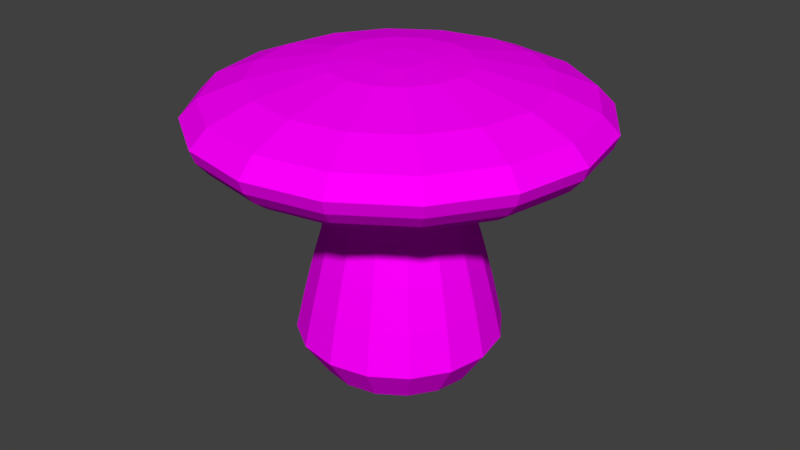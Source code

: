 # Source: Mushroom1.blend  (saved by Blender 2.79.0; exported with 4.5.12 LTS)
import bpy
from mathutils import Matrix  # noqa: F401  (used for matrix-valued properties, if any)

bpy.ops.wm.read_factory_settings(use_empty=True)
scene = bpy.context.scene
scene.name = 'Scene'

# ---- collections
col_collection_1 = bpy.data.collections.new('Collection 1'); scene.collection.children.link(col_collection_1)

# ---- images (referenced by path relative to the original .blend; pixels are not part of the script)
import os
ASSET_DIR = os.environ.get("B2B_ASSET_DIR", "")  # directory of the original .blend (textures are referenced by path, not embedded)
HERE = os.path.dirname(os.path.abspath(__file__))  # packed textures are extracted next to this script under _unpacked/

def load_image(name, relpath, width, height, colorspace="sRGB"):
    """Load a texture the original file referenced (path relative to the .blend, or extracted next to this script)."""
    p = next((c for c in (os.path.join(HERE, relpath), os.path.join(ASSET_DIR, relpath)) if relpath and os.path.exists(c)), "")
    if p:
        img = bpy.data.images.load(p, check_existing=True)
        img.name = name
    else:  # same state as the original file: an image datablock whose file is absent (Cycles renders it pink)
        img = bpy.data.images.new(name, width, height)
        img.source = "FILE"
        img.filepath = "//" + (relpath or name)
    img.colorspace_settings.name = colorspace
    return img
img_mushroomtexture2 = load_image('MushroomTexture2', '', 512, 512, 'sRGB')

# ---- materials (node trees are filled in below, after node groups)
mat_mushroommat = bpy.data.materials.new('MushroomMat')
mat_mushroommat.alpha_threshold = 0.0
mat_mushroommat.roughness = 0.5

# ---- material node trees
mat_mushroommat.use_nodes = True; mat_mushroommat.node_tree.nodes.clear()
_N = mat_mushroommat.node_tree.nodes; _L = mat_mushroommat.node_tree.links
n0 = _N.new('ShaderNodeOutputMaterial'); n0.name = 'Material Output'; n0.location = (300, 300)
n1 = _N.new('ShaderNodeBsdfDiffuse'); n1.name = 'Diffuse BSDF'; n1.location = (10, 300)
n2 = _N.new('ShaderNodeTexImage'); n2.name = 'Image Texture'; n2.location = (-192, 279)
n2.width = 140
n2.image = img_mushroomtexture2
_L.new(n1.outputs[0], n0.inputs[0])
_L.new(n2.outputs[0], n1.inputs[0])
n0.is_active_output = True

# ---- world
world_world = bpy.data.worlds.new('World'); scene.world = world_world
world_world.color = (0.05088, 0.05088, 0.05088)
world_world.use_sun_shadow = False
world_world.sun_shadow_jitter_overblur = 0.0
world_world.cycles.sampling_method = 'MANUAL'

# ---- meshes
me_sphere = bpy.data.meshes.new('Sphere')
me_sphere.from_pydata([(3.954e-09, 0.8367, -4.371e-08), (0.0, 0.9239, -0.3827), (0.0, 0.7071, -0.7059), (0.0, 0.3827, -0.8811), (0.0, 1.51e-07, -0.921), (0.3202, 0.773, -4.371e-08), (0.3536, 0.8536, -0.3827), (0.2706, 0.6533, -0.7059), (0.1464, 0.3536, -0.8811), (0.5916, 0.5916, -4.371e-08), (0.6533, 0.6533, -0.3827), (0.5, 0.5, -0.7059), (0.2706, 0.2706, -0.8811), (0.773, 0.3202, -4.371e-08), (0.8536, 0.3536, -0.3827), (0.6533, 0.2706, -0.7059), (0.3536, 0.1464, -0.8811), (0.8367, 5.28e-08, -4.371e-08), (0.9239, 1.149e-08, -0.3827), (0.7071, 7.11e-08, -0.7059), (0.3827, 5.62e-08, -0.8811), (0.773, -0.3202, -4.371e-08), (0.8536, -0.3536, -0.3827), (0.6533, -0.2706, -0.7059), (0.3536, -0.1464, -0.8811), (0.5916, -0.5916, -4.371e-08), (0.6533, -0.6533, -0.3827), (0.5, -0.5, -0.7059), (0.2706, -0.2706, -0.8811), (0.3202, -0.773, -4.371e-08), (0.3536, -0.8536, -0.3827), (0.2706, -0.6533, -0.7059), (0.1464, -0.3536, -0.8811), (-2.688e-07, -0.8367, -4.371e-08), (-2.962e-07, -0.9239, -0.3827), (-2.664e-07, -0.7071, -0.7059), (-1.621e-07, -0.3827, -0.8811), (-0.3202, -0.773, -4.371e-08), (-0.3536, -0.8536, -0.3827), (-0.2706, -0.6533, -0.7059), (-0.1464, -0.3536, -0.8811), (-0.5916, -0.5916, -4.371e-08), (-0.6533, -0.6533, -0.3827), (-0.5, -0.5, -0.7059), (-0.2706, -0.2706, -0.8811), (-0.773, -0.3202, -4.371e-08), (-0.8536, -0.3536, -0.3827), (-0.6533, -0.2706, -0.7059), (-0.3536, -0.1464, -0.8811), (-0.8367, 5.515e-07, -4.371e-08), (-0.9239, 5.181e-07, -0.3827), (-0.7071, 4.883e-07, -0.7059), (-0.3827, 3.393e-07, -0.8811), (-0.773, 0.3202, -4.371e-08), (-0.8536, 0.3536, -0.3827), (-0.6533, 0.2706, -0.7059), (-0.3536, 0.1464, -0.8811), (-0.5916, 0.5916, -4.371e-08), (-0.6533, 0.6533, -0.3827), (-0.5, 0.5, -0.7059), (-0.2706, 0.2706, -0.8811), (-0.3202, 0.773, -4.371e-08), (-0.3536, 0.8536, -0.3827), (-0.2706, 0.6533, -0.7059), (-0.1464, 0.3536, -0.8811), (5.338e-09, 0.7463, 0.3519), (0.2856, 0.6895, 0.3519), (0.5277, 0.5277, 0.3519), (0.6895, 0.2856, 0.3519), (0.7463, 7.648e-08, 0.3519), (0.6895, -0.2856, 0.3519), (0.5277, -0.5277, 0.3519), (0.2856, -0.6895, 0.3519), (-2.38e-07, -0.7463, 0.3519), (-0.2856, -0.6895, 0.3519), (-0.5277, -0.5277, 0.3519), (-0.6895, -0.2856, 0.3519), (-0.7463, 5.213e-07, 0.3519), (-0.6895, 0.2856, 0.3519), (-0.5277, 0.5277, 0.3519), (-0.2856, 0.6895, 0.3519), (1.005e-08, 0.6741, 0.6002), (0.2579, 0.6227, 0.6002), (0.4766, 0.4766, 0.6002), (0.6227, 0.2579, 0.6002), (0.6741, 9.469e-08, 0.6002), (0.6227, -0.2579, 0.6002), (0.4766, -0.4766, 0.6002), (0.2579, -0.6227, 0.6002), (-2.097e-07, -0.6741, 0.6002), (-0.2579, -0.6227, 0.6002), (-0.4766, -0.4766, 0.6002), (-0.6227, -0.2579, 0.6002), (-0.6741, 4.965e-07, 0.6002), (-0.6227, 0.2579, 0.6002), (-0.4766, 0.4766, 0.6002), (-0.2579, 0.6227, 0.6002), (1.016e-08, 0.6493, 0.7695), (0.2485, 0.5999, 0.7695), (0.4591, 0.4591, 0.7695), (0.5999, 0.2485, 0.7695), (0.6493, 1.004e-07, 0.7695), (0.5999, -0.2485, 0.7695), (0.4591, -0.4591, 0.7695), (0.2485, -0.5999, 0.7695), (-2.015e-07, -0.6493, 0.7695), (-0.2485, -0.5999, 0.7695), (-0.4591, -0.4591, 0.7695), (-0.5999, -0.2485, 0.7695), (-0.6493, 4.874e-07, 0.7695), (-0.5999, 0.2485, 0.7695), (-0.4591, 0.4591, 0.7695), (-0.2485, 0.5999, 0.7695), (1.016e-08, 0.6493, 0.8224), (0.2485, 0.5999, 0.8224), (0.4591, 0.4591, 0.8224), (0.5999, 0.2485, 0.8224), (0.6493, 1.004e-07, 0.8224), (0.5999, -0.2485, 0.8224), (0.4591, -0.4591, 0.8224), (0.2485, -0.5999, 0.8224), (-2.015e-07, -0.6493, 0.8224), (-0.2485, -0.5999, 0.8224), (-0.4591, -0.4591, 0.8224), (-0.5999, -0.2485, 0.8224), (-0.6493, 4.874e-07, 0.8224), (-0.5999, 0.2485, 0.8224), (-0.4591, 0.4591, 0.8224), (-0.2485, 0.5999, 0.8224), (9.695e-09, 0.6663, 0.8991), (0.255, 0.6156, 0.8991), (0.4712, 0.4712, 0.8991), (0.6156, 0.255, 0.8991), (0.6663, 9.607e-08, 0.8991), (0.6156, -0.255, 0.8991), (0.4712, -0.4712, 0.8991), (0.255, -0.6156, 0.8991), (-2.075e-07, -0.6663, 0.8991), (-0.255, -0.6156, 0.8991), (-0.4712, -0.4712, 0.8991), (-0.6156, -0.255, 0.8991), (-0.6663, 4.932e-07, 0.8991), (-0.6156, 0.255, 0.8991), (-0.4712, 0.4712, 0.8991), (-0.255, 0.6156, 0.8991), (8.736e-09, 0.688, 1.03), (0.2633, 0.6357, 1.03), (0.4865, 0.4865, 1.03), (0.6357, 0.2633, 1.03), (0.688, 9.083e-08, 1.03), (0.6357, -0.2633, 1.03), (0.4865, -0.4865, 1.03), (0.2633, -0.6357, 1.03), (-2.156e-07, -0.688, 1.03), (-0.2633, -0.6357, 1.03), (-0.4865, -0.4865, 1.03), (-0.6357, -0.2633, 1.03), (-0.688, 5.009e-07, 1.03), (-0.6357, 0.2633, 1.03), (-0.4865, 0.4865, 1.03), (-0.2633, 0.6357, 1.03), (4.456e-09, 0.7794, 1.231), (0.2982, 0.72, 1.231), (0.5511, 0.5511, 1.231), (0.72, 0.2982, 1.231), (0.7794, 6.679e-08, 1.231), (0.72, -0.2982, 1.231), (0.5511, -0.5511, 1.231), (0.2982, -0.72, 1.231), (-2.496e-07, -0.7794, 1.231), (-0.2982, -0.72, 1.231), (-0.5511, -0.5511, 1.231), (-0.72, -0.2982, 1.231), (-0.7794, 5.313e-07, 1.231), (-0.72, 0.2982, 1.231), (-0.5511, 0.5511, 1.231), (-0.2982, 0.72, 1.231), (-1.893e-10, 0.9335, 1.407), (0.3572, 0.8625, 1.407), (0.6601, 0.6601, 1.407), (0.8625, 0.3572, 1.407), (0.9335, 2.547e-08, 1.407), (0.8625, -0.3572, 1.407), (0.6601, -0.6601, 1.407), (0.3572, -0.8625, 1.407), (-3.045e-07, -0.9335, 1.407), (-0.3572, -0.8625, 1.407), (-0.6601, -0.6601, 1.407), (-0.8625, -0.3572, 1.407), (-0.9335, 5.819e-07, 1.407), (-0.8625, 0.3572, 1.407), (-0.6601, 0.6601, 1.407), (-0.3572, 0.8625, 1.407), (-1.08e-08, 1.174, 1.493), (0.4493, 1.085, 1.493), (0.8303, 0.8303, 1.493), (1.085, 0.4493, 1.493), (1.174, -3.999e-08, 1.493), (1.085, -0.4493, 1.493), (0.8302, -0.8302, 1.493), (0.4493, -1.085, 1.493), (-3.936e-07, -1.174, 1.493), (-0.4493, -1.085, 1.493), (-0.8303, -0.8302, 1.493), (-1.085, -0.4493, 1.493), (-1.174, 6.599e-07, 1.493), (-1.085, 0.4493, 1.493), (-0.8302, 0.8303, 1.493), (-0.4493, 1.085, 1.493), (-1.111e-08, 1.245, 1.394), (0.4763, 1.15, 1.394), (0.8801, 0.8801, 1.394), (1.15, 0.4763, 1.394), (1.245, -5.716e-08, 1.394), (1.15, -0.4763, 1.394), (0.8801, -0.8801, 1.394), (0.4763, -1.15, 1.394), (-4.169e-07, -1.245, 1.394), (-0.4763, -1.15, 1.394), (-0.8801, -0.8801, 1.394), (-1.15, -0.4763, 1.394), (-1.245, 6.847e-07, 1.394), (-1.15, 0.4763, 1.394), (-0.8801, 0.8801, 1.394), (-0.4763, 1.15, 1.394), (-1.669e-08, 1.361, 1.314), (0.5209, 1.258, 1.314), (0.9625, 0.9625, 1.314), (1.258, 0.5209, 1.314), (1.361, -8.762e-08, 1.314), (1.258, -0.5209, 1.314), (0.9625, -0.9625, 1.314), (0.5209, -1.258, 1.314), (-4.604e-07, -1.361, 1.314), (-0.5209, -1.258, 1.314), (-0.9625, -0.9625, 1.314), (-1.258, -0.5209, 1.314), (-1.361, 7.237e-07, 1.314), (-1.258, 0.5209, 1.314), (-0.9625, 0.9625, 1.314), (-0.5209, 1.258, 1.314), (-2.057e-08, 1.528, 1.311), (0.5849, 1.412, 1.311), (1.081, 1.081, 1.311), (1.412, 0.5849, 1.311), (1.528, -1.322e-07, 1.311), (1.412, -0.5849, 1.311), (1.081, -1.081, 1.311), (0.5849, -1.412, 1.311), (-5.188e-07, -1.528, 1.311), (-0.5849, -1.412, 1.311), (-1.081, -1.081, 1.311), (-1.412, -0.5849, 1.311), (-1.528, 7.787e-07, 1.311), (-1.412, 0.5849, 1.311), (-1.081, 1.081, 1.311), (-0.5849, 1.412, 1.311), (-2.279e-08, 1.649, 1.401), (0.6312, 1.524, 1.401), (1.166, 1.166, 1.401), (1.524, 0.6312, 1.401), (1.649, -1.622e-07, 1.401), (1.524, -0.6312, 1.401), (1.166, -1.166, 1.401), (0.6312, -1.524, 1.401), (-5.605e-07, -1.649, 1.401), (-0.6312, -1.524, 1.401), (-1.166, -1.166, 1.401), (-1.524, -0.6312, 1.401), (-1.649, 8.21e-07, 1.401), (-1.524, 0.6312, 1.401), (-1.166, 1.166, 1.401), (-0.6312, 1.524, 1.401), (-2.326e-08, 1.749, 1.516), (0.6694, 1.616, 1.516), (1.237, 1.237, 1.516), (1.616, 0.6694, 1.516), (1.749, -1.883e-07, 1.516), (1.616, -0.6694, 1.516), (1.237, -1.237, 1.516), (0.6694, -1.616, 1.516), (-5.936e-07, -1.749, 1.516), (-0.6694, -1.616, 1.516), (-1.237, -1.237, 1.516), (-1.616, -0.6694, 1.516), (-1.749, 8.544e-07, 1.516), (-1.616, 0.6694, 1.516), (-1.237, 1.237, 1.516), (-0.6694, 1.616, 1.516), (-2.555e-08, 1.792, 1.63), (0.6857, 1.655, 1.63), (1.267, 1.267, 1.63), (1.655, 0.6857, 1.63), (1.792, -1.994e-07, 1.63), (1.655, -0.6857, 1.63), (1.267, -1.267, 1.63), (0.6857, -1.655, 1.63), (-6.097e-07, -1.792, 1.63), (-0.6857, -1.655, 1.63), (-1.267, -1.267, 1.63), (-1.655, -0.6857, 1.63), (-1.792, 8.687e-07, 1.63), (-1.655, 0.6857, 1.63), (-1.267, 1.267, 1.63), (-0.6857, 1.655, 1.63), (-2.401e-08, 1.639, 1.787), (0.6273, 1.514, 1.787), (1.159, 1.159, 1.787), (1.514, 0.6273, 1.787), (1.639, -1.563e-07, 1.787), (1.514, -0.6273, 1.787), (1.159, -1.159, 1.787), (0.6273, -1.514, 1.787), (-5.584e-07, -1.639, 1.787), (-0.6273, -1.514, 1.787), (-1.159, -1.159, 1.787), (-1.514, -0.6273, 1.787), (-1.639, 8.207e-07, 1.787), (-1.514, 0.6273, 1.787), (-1.159, 1.159, 1.787), (-0.6273, 1.514, 1.787), (-2.619e-08, 1.263, 1.935), (0.4833, 1.167, 1.935), (0.893, 0.893, 1.935), (1.167, 0.4833, 1.935), (1.263, -5.376e-08, 1.935), (1.167, -0.4833, 1.935), (0.893, -0.893, 1.935), (0.4833, -1.167, 1.935), (-4.379e-07, -1.263, 1.935), (-0.4833, -1.167, 1.935), (-0.893, -0.893, 1.935), (-1.167, -0.4833, 1.935), (-1.263, 6.99e-07, 1.935), (-1.167, 0.4833, 1.935), (-0.893, 0.893, 1.935), (-0.4833, 1.167, 1.935), (-4.506e-09, 0.6253, 2.057), (0.2393, 0.5777, 2.057), (0.4422, 0.4422, 2.057), (0.5777, 0.2393, 2.057), (0.6253, 1.276e-07, 2.057), (0.5777, -0.2393, 2.057), (0.4422, -0.4422, 2.057), (0.2393, -0.5777, 2.057), (-2.084e-07, -0.6253, 2.057), (-0.2393, -0.5777, 2.057), (-0.4422, -0.4422, 2.057), (-0.5777, -0.2393, 2.057), (-0.6253, 5.003e-07, 2.057), (-0.5777, 0.2393, 2.057), (-0.4422, 0.4422, 2.057), (-0.2393, 0.5777, 2.057), (1.254e-09, 0.2322, 2.077), (0.08888, 0.2146, 2.077), (0.1642, 0.1642, 2.077), (0.2146, 0.08888, 2.077), (0.2322, 2.254e-07, 2.077), (0.2146, -0.08888, 2.077), (0.1642, -0.1642, 2.077), (0.08888, -0.2146, 2.077), (-7.446e-08, -0.2322, 2.077), (-0.08888, -0.2146, 2.077), (-0.1642, -0.1642, 2.077), (-0.2146, -0.08888, 2.077), (-0.2322, 3.638e-07, 2.077), (-0.2146, 0.08888, 2.077), (-0.1642, 0.1642, 2.077), (-0.08888, 0.2146, 2.077), (0.0, 2.831e-07, 2.077)], [], [(2, 1, 6, 7), (3, 2, 7, 8), (1, 0, 5, 6), (4, 3, 8), (8, 7, 11, 12), (6, 5, 9, 10), (4, 8, 12), (7, 6, 10, 11), (4, 12, 16), (11, 10, 14, 15), (12, 11, 15, 16), (10, 9, 13, 14), (4, 16, 20), (15, 14, 18, 19), (16, 15, 19, 20), (14, 13, 17, 18), (20, 19, 23, 24), (18, 17, 21, 22), (4, 20, 24), (19, 18, 22, 23), (24, 23, 27, 28), (22, 21, 25, 26), (4, 24, 28), (23, 22, 26, 27), (4, 28, 32), (27, 26, 30, 31), (28, 27, 31, 32), (26, 25, 29, 30), (31, 30, 34, 35), (32, 31, 35, 36), (30, 29, 33, 34), (4, 32, 36), (36, 35, 39, 40), (34, 33, 37, 38), (4, 36, 40), (35, 34, 38, 39), (38, 37, 41, 42), (4, 40, 44), (39, 38, 42, 43), (40, 39, 43, 44), (4, 44, 48), (43, 42, 46, 47), (44, 43, 47, 48), (42, 41, 45, 46), (48, 47, 51, 52), (46, 45, 49, 50), (4, 48, 52), (47, 46, 50, 51), (52, 51, 55, 56), (50, 49, 53, 54), (4, 52, 56), (51, 50, 54, 55), (4, 56, 60), (55, 54, 58, 59), (56, 55, 59, 60), (54, 53, 57, 58), (4, 60, 64), (59, 58, 62, 63), (60, 59, 63, 64), (58, 57, 61, 62), (64, 63, 2, 3), (62, 61, 0, 1), (4, 64, 3), (63, 62, 1, 2), (9, 5, 66, 67), (49, 45, 76, 77), (61, 57, 79, 80), (41, 37, 74, 75), (57, 53, 78, 79), (53, 49, 77, 78), (45, 41, 75, 76), (33, 29, 72, 73), (37, 33, 73, 74), (29, 25, 71, 72), (25, 21, 70, 71), (21, 17, 69, 70), (0, 61, 80, 65), (17, 13, 68, 69), (5, 0, 65, 66), (13, 9, 67, 68), (66, 65, 81, 82), (65, 80, 96, 81), (74, 73, 89, 90), (67, 66, 82, 83), (75, 74, 90, 91), (68, 67, 83, 84), (76, 75, 91, 92), (69, 68, 84, 85), (77, 76, 92, 93), (70, 69, 85, 86), (78, 77, 93, 94), (71, 70, 86, 87), (79, 78, 94, 95), (72, 71, 87, 88), (80, 79, 95, 96), (73, 72, 88, 89), (87, 86, 102, 103), (95, 94, 110, 111), (88, 87, 103, 104), (96, 95, 111, 112), (89, 88, 104, 105), (82, 81, 97, 98), (81, 96, 112, 97), (90, 89, 105, 106), (83, 82, 98, 99), (91, 90, 106, 107), (84, 83, 99, 100), (92, 91, 107, 108), (85, 84, 100, 101), (93, 92, 108, 109), (86, 85, 101, 102), (94, 93, 109, 110), (108, 107, 123, 124), (101, 100, 116, 117), (109, 108, 124, 125), (102, 101, 117, 118), (110, 109, 125, 126), (103, 102, 118, 119), (111, 110, 126, 127), (104, 103, 119, 120), (112, 111, 127, 128), (105, 104, 120, 121), (98, 97, 113, 114), (97, 112, 128, 113), (106, 105, 121, 122), (99, 98, 114, 115), (107, 106, 122, 123), (100, 99, 115, 116), (114, 113, 129, 130), (113, 128, 144, 129), (122, 121, 137, 138), (115, 114, 130, 131), (123, 122, 138, 139), (116, 115, 131, 132), (124, 123, 139, 140), (117, 116, 132, 133), (125, 124, 140, 141), (118, 117, 133, 134), (126, 125, 141, 142), (119, 118, 134, 135), (127, 126, 142, 143), (120, 119, 135, 136), (128, 127, 143, 144), (121, 120, 136, 137), (135, 134, 150, 151), (143, 142, 158, 159), (136, 135, 151, 152), (144, 143, 159, 160), (137, 136, 152, 153), (130, 129, 145, 146), (129, 144, 160, 145), (138, 137, 153, 154), (131, 130, 146, 147), (139, 138, 154, 155), (132, 131, 147, 148), (140, 139, 155, 156), (133, 132, 148, 149), (141, 140, 156, 157), (134, 133, 149, 150), (142, 141, 157, 158), (156, 155, 171, 172), (149, 148, 164, 165), (157, 156, 172, 173), (150, 149, 165, 166), (158, 157, 173, 174), (151, 150, 166, 167), (159, 158, 174, 175), (152, 151, 167, 168), (160, 159, 175, 176), (153, 152, 168, 169), (146, 145, 161, 162), (145, 160, 176, 161), (154, 153, 169, 170), (147, 146, 162, 163), (155, 154, 170, 171), (148, 147, 163, 164), (161, 176, 192, 177), (170, 169, 185, 186), (163, 162, 178, 179), (171, 170, 186, 187), (164, 163, 179, 180), (172, 171, 187, 188), (165, 164, 180, 181), (173, 172, 188, 189), (166, 165, 181, 182), (174, 173, 189, 190), (167, 166, 182, 183), (175, 174, 190, 191), (168, 167, 183, 184), (176, 175, 191, 192), (169, 168, 184, 185), (162, 161, 177, 178), (191, 190, 206, 207), (184, 183, 199, 200), (192, 191, 207, 208), (185, 184, 200, 201), (178, 177, 193, 194), (177, 192, 208, 193), (186, 185, 201, 202), (179, 178, 194, 195), (187, 186, 202, 203), (180, 179, 195, 196), (188, 187, 203, 204), (181, 180, 196, 197), (189, 188, 204, 205), (182, 181, 197, 198), (190, 189, 205, 206), (183, 182, 198, 199), (197, 196, 212, 213), (205, 204, 220, 221), (198, 197, 213, 214), (206, 205, 221, 222), (199, 198, 214, 215), (207, 206, 222, 223), (200, 199, 215, 216), (208, 207, 223, 224), (201, 200, 216, 217), (194, 193, 209, 210), (193, 208, 224, 209), (202, 201, 217, 218), (195, 194, 210, 211), (203, 202, 218, 219), (196, 195, 211, 212), (204, 203, 219, 220), (218, 217, 233, 234), (211, 210, 226, 227), (219, 218, 234, 235), (212, 211, 227, 228), (220, 219, 235, 236), (213, 212, 228, 229), (221, 220, 236, 237), (214, 213, 229, 230), (222, 221, 237, 238), (215, 214, 230, 231), (223, 222, 238, 239), (216, 215, 231, 232), (224, 223, 239, 240), (217, 216, 232, 233), (210, 209, 225, 226), (209, 224, 240, 225), (239, 238, 254, 255), (232, 231, 247, 248), (240, 239, 255, 256), (233, 232, 248, 249), (226, 225, 241, 242), (225, 240, 256, 241), (234, 233, 249, 250), (227, 226, 242, 243), (235, 234, 250, 251), (228, 227, 243, 244), (236, 235, 251, 252), (229, 228, 244, 245), (237, 236, 252, 253), (230, 229, 245, 246), (238, 237, 253, 254), (231, 230, 246, 247), (245, 244, 260, 261), (253, 252, 268, 269), (246, 245, 261, 262), (254, 253, 269, 270), (247, 246, 262, 263), (255, 254, 270, 271), (248, 247, 263, 264), (256, 255, 271, 272), (249, 248, 264, 265), (242, 241, 257, 258), (241, 256, 272, 257), (250, 249, 265, 266), (243, 242, 258, 259), (251, 250, 266, 267), (244, 243, 259, 260), (252, 251, 267, 268), (266, 265, 281, 282), (259, 258, 274, 275), (267, 266, 282, 283), (260, 259, 275, 276), (268, 267, 283, 284), (261, 260, 276, 277), (269, 268, 284, 285), (262, 261, 277, 278), (270, 269, 285, 286), (263, 262, 278, 279), (271, 270, 286, 287), (264, 263, 279, 280), (272, 271, 287, 288), (265, 264, 280, 281), (258, 257, 273, 274), (257, 272, 288, 273), (287, 286, 302, 303), (280, 279, 295, 296), (288, 287, 303, 304), (281, 280, 296, 297), (274, 273, 289, 290), (273, 288, 304, 289), (282, 281, 297, 298), (275, 274, 290, 291), (283, 282, 298, 299), (276, 275, 291, 292), (284, 283, 299, 300), (277, 276, 292, 293), (285, 284, 300, 301), (278, 277, 293, 294), (286, 285, 301, 302), (279, 278, 294, 295), (301, 300, 316, 317), (294, 293, 309, 310), (302, 301, 317, 318), (295, 294, 310, 311), (303, 302, 318, 319), (296, 295, 311, 312), (304, 303, 319, 320), (297, 296, 312, 313), (290, 289, 305, 306), (289, 304, 320, 305), (298, 297, 313, 314), (291, 290, 306, 307), (299, 298, 314, 315), (292, 291, 307, 308), (300, 299, 315, 316), (293, 292, 308, 309), (307, 306, 322, 323), (315, 314, 330, 331), (308, 307, 323, 324), (316, 315, 331, 332), (309, 308, 324, 325), (317, 316, 332, 333), (310, 309, 325, 326), (318, 317, 333, 334), (311, 310, 326, 327), (319, 318, 334, 335), (312, 311, 327, 328), (320, 319, 335, 336), (313, 312, 328, 329), (306, 305, 321, 322), (305, 320, 336, 321), (314, 313, 329, 330), (328, 327, 343, 344), (336, 335, 351, 352), (329, 328, 344, 345), (322, 321, 337, 338), (321, 336, 352, 337), (330, 329, 345, 346), (323, 322, 338, 339), (331, 330, 346, 347), (324, 323, 339, 340), (332, 331, 347, 348), (325, 324, 340, 341), (333, 332, 348, 349), (326, 325, 341, 342), (334, 333, 349, 350), (327, 326, 342, 343), (335, 334, 350, 351), (349, 348, 364, 365), (342, 341, 357, 358), (350, 349, 365, 366), (343, 342, 358, 359), (351, 350, 366, 367), (344, 343, 359, 360), (352, 351, 367, 368), (345, 344, 360, 361), (338, 337, 353, 354), (337, 352, 368, 353), (346, 345, 361, 362), (339, 338, 354, 355), (347, 346, 362, 363), (340, 339, 355, 356), (348, 347, 363, 364), (341, 340, 356, 357), (355, 354, 369), (363, 362, 369), (356, 355, 369), (364, 363, 369), (357, 356, 369), (365, 364, 369), (358, 357, 369), (366, 365, 369), (359, 358, 369), (367, 366, 369), (360, 359, 369), (368, 367, 369), (361, 360, 369), (354, 353, 369), (353, 368, 369), (362, 361, 369)])
_uv = me_sphere.uv_layers.new(name='UVMap')
_uv.uv.foreach_set('vector', [0.8631, 0.9826, 0.8684, 0.9466, 0.9102, 0.9435, 0.8951, 0.9802, 0.5589, 0.8078, 0.5815, 0.7733, 0.606, 0.7982, 0.5721, 0.8213, 0.8684, 0.9466, 0.8663, 0.8965, 0.9041, 0.8937, 0.9102, 0.9435, 0.5322, 0.8485, 0.5589, 0.8078, 0.5721, 0.8213, 0.5721, 0.8213, 0.606, 0.7982, 0.6192, 0.8309, 0.5793, 0.839, 0.3764, 0.5161, 0.3701, 0.5647, 0.3323, 0.5651, 0.3346, 0.5164, 0.5322, 0.8485, 0.5721, 0.8213, 0.5793, 0.839, 0.3614, 0.474, 0.3764, 0.5161, 0.3346, 0.5164, 0.3294, 0.4743, 0.5322, 0.8485, 0.5793, 0.839, 0.5793, 0.8581, 0.3294, 0.4743, 0.3346, 0.5164, 0.2893, 0.5163, 0.2947, 0.4742, 0.5793, 0.839, 0.6192, 0.8309, 0.6192, 0.8662, 0.5793, 0.8581, 0.3346, 0.5164, 0.3323, 0.5651, 0.2913, 0.5649, 0.2893, 0.5163, 0.5322, 0.8485, 0.5793, 0.8581, 0.5721, 0.8757, 0.2947, 0.4742, 0.2893, 0.5163, 0.2475, 0.5157, 0.2627, 0.4737, 0.5793, 0.8581, 0.6192, 0.8662, 0.606, 0.8988, 0.5721, 0.8757, 0.2893, 0.5163, 0.2913, 0.5649, 0.2534, 0.5644, 0.2475, 0.5157, 0.5721, 0.8757, 0.606, 0.8988, 0.5815, 0.9238, 0.5589, 0.8892, 0.2475, 0.5157, 0.2534, 0.5644, 0.2244, 0.5634, 0.2155, 0.5146, 0.5322, 0.8485, 0.5721, 0.8757, 0.5589, 0.8892, 0.2627, 0.4737, 0.2475, 0.5157, 0.2155, 0.5146, 0.2382, 0.4729, 0.5589, 0.8892, 0.5815, 0.9238, 0.5495, 0.9373, 0.5415, 0.8965, 0.9102, 0.4928, 0.904, 0.5415, 0.8661, 0.5418, 0.8684, 0.4932, 0.5322, 0.8485, 0.5589, 0.8892, 0.5415, 0.8965, 0.8952, 0.4508, 0.9102, 0.4928, 0.8684, 0.4932, 0.8632, 0.4511, 0.5322, 0.8485, 0.5415, 0.8965, 0.5228, 0.8965, 0.8632, 0.4511, 0.8684, 0.4932, 0.8231, 0.4931, 0.8286, 0.451, 0.5415, 0.8965, 0.5495, 0.9373, 0.5148, 0.9373, 0.5228, 0.8965, 0.8684, 0.4932, 0.8661, 0.5418, 0.8251, 0.5417, 0.8231, 0.4931, 0.8286, 0.451, 0.8231, 0.4931, 0.7813, 0.4924, 0.7966, 0.4505, 0.5228, 0.8965, 0.5148, 0.9373, 0.4828, 0.9238, 0.5055, 0.8892, 0.8231, 0.4931, 0.8251, 0.5417, 0.7873, 0.5411, 0.7813, 0.4924, 0.5322, 0.8485, 0.5228, 0.8965, 0.5055, 0.8892, 0.5055, 0.8892, 0.4828, 0.9238, 0.4583, 0.8988, 0.4922, 0.8757, 0.7813, 0.4924, 0.7873, 0.5411, 0.7583, 0.5402, 0.7493, 0.4914, 0.5322, 0.8485, 0.5055, 0.8892, 0.4922, 0.8757, 0.7966, 0.4505, 0.7813, 0.4924, 0.7493, 0.4914, 0.7721, 0.4496, 0.2004, 0.5147, 0.1913, 0.5634, 0.1623, 0.5643, 0.1684, 0.5156, 0.5322, 0.8485, 0.4922, 0.8757, 0.485, 0.8581, 0.1778, 0.4729, 0.2004, 0.5147, 0.1684, 0.5156, 0.1533, 0.4736, 0.4922, 0.8757, 0.4583, 0.8988, 0.4451, 0.8662, 0.485, 0.8581, 0.5322, 0.8485, 0.485, 0.8581, 0.485, 0.839, 0.1533, 0.4736, 0.1684, 0.5156, 0.1266, 0.5162, 0.1213, 0.474, 0.485, 0.8581, 0.4451, 0.8662, 0.4451, 0.8309, 0.485, 0.839, 0.1684, 0.5156, 0.1623, 0.5643, 0.1245, 0.5648, 0.1266, 0.5162, 0.485, 0.839, 0.4451, 0.8309, 0.4583, 0.7982, 0.4922, 0.8213, 0.1266, 0.5162, 0.1245, 0.5648, 0.08348, 0.5648, 0.08135, 0.5162, 0.5322, 0.8485, 0.485, 0.839, 0.4922, 0.8213, 0.1213, 0.474, 0.1266, 0.5162, 0.08135, 0.5162, 0.08666, 0.474, 0.4922, 0.8213, 0.4583, 0.7982, 0.4828, 0.7733, 0.5055, 0.8078, 0.08135, 0.5162, 0.08348, 0.5648, 0.04562, 0.5643, 0.03954, 0.5156, 0.5322, 0.8485, 0.4922, 0.8213, 0.5055, 0.8078, 0.08666, 0.474, 0.08135, 0.5162, 0.03954, 0.5156, 0.05466, 0.4736, 0.5322, 0.8485, 0.5055, 0.8078, 0.5228, 0.8005, 0.05466, 0.4736, 0.03954, 0.5156, 0.007533, 0.5147, 0.03016, 0.4729, 0.5055, 0.8078, 0.4828, 0.7733, 0.5148, 0.7598, 0.5228, 0.8005, 0.7493, 0.9378, 0.7584, 0.8885, 0.7874, 0.8937, 0.7813, 0.9435, 0.5322, 0.8485, 0.5228, 0.8005, 0.5415, 0.8005, 0.7964, 0.9802, 0.7813, 0.9435, 0.8231, 0.9466, 0.8284, 0.9826, 0.5228, 0.8005, 0.5148, 0.7598, 0.5495, 0.7598, 0.5415, 0.8005, 0.7813, 0.9435, 0.7874, 0.8937, 0.8253, 0.8965, 0.8231, 0.9466, 0.5415, 0.8005, 0.5495, 0.7598, 0.5815, 0.7733, 0.5589, 0.8078, 0.8231, 0.9466, 0.8253, 0.8965, 0.8663, 0.8965, 0.8684, 0.9466, 0.5322, 0.8485, 0.5415, 0.8005, 0.5589, 0.8078, 0.8284, 0.9826, 0.8231, 0.9466, 0.8684, 0.9466, 0.8631, 0.9826, 0.3323, 0.5651, 0.3701, 0.5647, 0.3637, 0.6094, 0.3299, 0.6097, 0.08348, 0.5648, 0.1245, 0.5648, 0.1223, 0.6095, 0.0857, 0.6095, 0.8253, 0.8965, 0.7874, 0.8937, 0.7937, 0.8477, 0.8275, 0.8502, 0.1623, 0.5643, 0.1913, 0.5634, 0.1819, 0.6083, 0.156, 0.609, 0.7874, 0.8937, 0.7584, 0.8885, 0.7679, 0.8431, 0.7937, 0.8477, 0.04562, 0.5643, 0.08348, 0.5648, 0.0857, 0.6095, 0.05192, 0.609, 0.1245, 0.5648, 0.1623, 0.5643, 0.156, 0.609, 0.1223, 0.6095, 0.7873, 0.5411, 0.8251, 0.5417, 0.8272, 0.5864, 0.7934, 0.5859, 0.7583, 0.5402, 0.7873, 0.5411, 0.7934, 0.5859, 0.7676, 0.585, 0.8251, 0.5417, 0.8661, 0.5418, 0.8638, 0.5865, 0.8272, 0.5864, 0.8661, 0.5418, 0.904, 0.5415, 0.8975, 0.5862, 0.8638, 0.5865, 0.2244, 0.5634, 0.2534, 0.5644, 0.2596, 0.6091, 0.2337, 0.6082, 0.8663, 0.8965, 0.8253, 0.8965, 0.8275, 0.8502, 0.864, 0.8502, 0.2534, 0.5644, 0.2913, 0.5649, 0.2934, 0.6096, 0.2596, 0.6091, 0.9041, 0.8937, 0.8663, 0.8965, 0.864, 0.8502, 0.8978, 0.8477, 0.2913, 0.5649, 0.3323, 0.5651, 0.3299, 0.6097, 0.2934, 0.6096, 0.8978, 0.8477, 0.864, 0.8502, 0.8623, 0.8173, 0.8928, 0.8151, 0.864, 0.8502, 0.8275, 0.8502, 0.8293, 0.8173, 0.8623, 0.8173, 0.7676, 0.585, 0.7934, 0.5859, 0.7984, 0.6174, 0.775, 0.6167, 0.3299, 0.6097, 0.3637, 0.6094, 0.3586, 0.6409, 0.3281, 0.6412, 0.156, 0.609, 0.1819, 0.6083, 0.1743, 0.6399, 0.151, 0.6406, 0.2934, 0.6096, 0.3299, 0.6097, 0.3281, 0.6412, 0.2951, 0.6411, 0.1223, 0.6095, 0.156, 0.609, 0.151, 0.6406, 0.1205, 0.641, 0.2596, 0.6091, 0.2934, 0.6096, 0.2951, 0.6411, 0.2645, 0.6407, 0.0857, 0.6095, 0.1223, 0.6095, 0.1205, 0.641, 0.08747, 0.641, 0.2337, 0.6082, 0.2596, 0.6091, 0.2645, 0.6407, 0.2412, 0.6399, 0.05192, 0.609, 0.0857, 0.6095, 0.08747, 0.641, 0.05696, 0.6406, 0.8638, 0.5865, 0.8975, 0.5862, 0.8924, 0.6177, 0.8619, 0.618, 0.7937, 0.8477, 0.7679, 0.8431, 0.7754, 0.8109, 0.7987, 0.8151, 0.8272, 0.5864, 0.8638, 0.5865, 0.8619, 0.618, 0.8289, 0.6179, 0.8275, 0.8502, 0.7937, 0.8477, 0.7987, 0.8151, 0.8293, 0.8173, 0.7934, 0.5859, 0.8272, 0.5864, 0.8289, 0.6179, 0.7984, 0.6174, 0.8619, 0.618, 0.8924, 0.6177, 0.8906, 0.6393, 0.8612, 0.6396, 0.7987, 0.8151, 0.7754, 0.8109, 0.778, 0.7892, 0.8005, 0.7933, 0.8289, 0.6179, 0.8619, 0.618, 0.8612, 0.6396, 0.8294, 0.6395, 0.8293, 0.8173, 0.7987, 0.8151, 0.8005, 0.7933, 0.8299, 0.7954, 0.7984, 0.6174, 0.8289, 0.6179, 0.8294, 0.6395, 0.8, 0.639, 0.8928, 0.8151, 0.8623, 0.8173, 0.8617, 0.7954, 0.8911, 0.7933, 0.8623, 0.8173, 0.8293, 0.8173, 0.8299, 0.7954, 0.8617, 0.7954, 0.775, 0.6167, 0.7984, 0.6174, 0.8, 0.639, 0.7776, 0.6383, 0.3281, 0.6412, 0.3586, 0.6409, 0.3568, 0.6625, 0.3274, 0.6628, 0.151, 0.6406, 0.1743, 0.6399, 0.1718, 0.6615, 0.1493, 0.6622, 0.2951, 0.6411, 0.3281, 0.6412, 0.3274, 0.6628, 0.2956, 0.6627, 0.1205, 0.641, 0.151, 0.6406, 0.1493, 0.6622, 0.1199, 0.6625, 0.2645, 0.6407, 0.2951, 0.6411, 0.2956, 0.6627, 0.2662, 0.6622, 0.08747, 0.641, 0.1205, 0.641, 0.1199, 0.6625, 0.08807, 0.6625, 0.2412, 0.6399, 0.2645, 0.6407, 0.2662, 0.6622, 0.2437, 0.6615, 0.05696, 0.6406, 0.08747, 0.641, 0.08807, 0.6625, 0.05869, 0.6622, 0.1199, 0.6625, 0.1493, 0.6622, 0.1493, 0.6689, 0.1199, 0.6693, 0.2662, 0.6622, 0.2956, 0.6627, 0.2956, 0.6695, 0.2662, 0.669, 0.08807, 0.6625, 0.1199, 0.6625, 0.1199, 0.6693, 0.08807, 0.6693, 0.2437, 0.6615, 0.2662, 0.6622, 0.2662, 0.669, 0.2437, 0.6683, 0.05869, 0.6622, 0.08807, 0.6625, 0.08807, 0.6693, 0.05869, 0.6689, 0.8612, 0.6396, 0.8906, 0.6393, 0.8906, 0.6461, 0.8612, 0.6463, 0.0362, 0.6615, 0.05869, 0.6622, 0.05869, 0.6689, 0.0362, 0.6682, 0.8294, 0.6395, 0.8612, 0.6396, 0.8612, 0.6463, 0.8294, 0.6462, 0.8299, 0.7954, 0.8005, 0.7933, 0.8005, 0.7866, 0.8299, 0.7888, 0.8, 0.639, 0.8294, 0.6395, 0.8294, 0.6462, 0.8, 0.6458, 0.8911, 0.7933, 0.8617, 0.7954, 0.8617, 0.7888, 0.8911, 0.7866, 0.8617, 0.7954, 0.8299, 0.7954, 0.8299, 0.7888, 0.8617, 0.7888, 0.7776, 0.6383, 0.8, 0.639, 0.8, 0.6458, 0.7775, 0.645, 0.3274, 0.6628, 0.3568, 0.6625, 0.3568, 0.6693, 0.3274, 0.6696, 0.1493, 0.6622, 0.1718, 0.6615, 0.1718, 0.6682, 0.1493, 0.6689, 0.2956, 0.6627, 0.3274, 0.6628, 0.3274, 0.6696, 0.2956, 0.6695, 0.8911, 0.7866, 0.8617, 0.7888, 0.8621, 0.7795, 0.8922, 0.7772, 0.8617, 0.7888, 0.8299, 0.7888, 0.8294, 0.7795, 0.8621, 0.7795, 0.7775, 0.645, 0.8, 0.6458, 0.7988, 0.6556, 0.7757, 0.6549, 0.3274, 0.6696, 0.3568, 0.6693, 0.3579, 0.6791, 0.3278, 0.6794, 0.1493, 0.6689, 0.1718, 0.6682, 0.1735, 0.6781, 0.1505, 0.6788, 0.2956, 0.6695, 0.3274, 0.6696, 0.3278, 0.6794, 0.2951, 0.6793, 0.1199, 0.6693, 0.1493, 0.6689, 0.1505, 0.6788, 0.1203, 0.6792, 0.2662, 0.669, 0.2956, 0.6695, 0.2951, 0.6793, 0.265, 0.6789, 0.08807, 0.6693, 0.1199, 0.6693, 0.1203, 0.6792, 0.08766, 0.6792, 0.2437, 0.6683, 0.2662, 0.669, 0.265, 0.6789, 0.2419, 0.6781, 0.05869, 0.6689, 0.08807, 0.6693, 0.08766, 0.6792, 0.0575, 0.6788, 0.8612, 0.6463, 0.8906, 0.6461, 0.8918, 0.6559, 0.8616, 0.6562, 0.0362, 0.6682, 0.05869, 0.6689, 0.0575, 0.6788, 0.03442, 0.6781, 0.8294, 0.6462, 0.8612, 0.6463, 0.8616, 0.6562, 0.829, 0.6561, 0.8299, 0.7888, 0.8005, 0.7866, 0.7993, 0.7772, 0.8294, 0.7795, 0.8, 0.6458, 0.8294, 0.6462, 0.829, 0.6561, 0.7988, 0.6556, 0.8616, 0.6562, 0.8918, 0.6559, 0.8932, 0.6727, 0.8621, 0.673, 0.03442, 0.6781, 0.0575, 0.6788, 0.05599, 0.6955, 0.03215, 0.6948, 0.829, 0.6561, 0.8616, 0.6562, 0.8621, 0.673, 0.8284, 0.6729, 0.8294, 0.7795, 0.7993, 0.7772, 0.7978, 0.7612, 0.8289, 0.7635, 0.7988, 0.6556, 0.829, 0.6561, 0.8284, 0.6729, 0.7972, 0.6724, 0.8922, 0.7772, 0.8621, 0.7795, 0.8626, 0.7635, 0.8938, 0.7612, 0.8621, 0.7795, 0.8294, 0.7795, 0.8289, 0.7635, 0.8626, 0.7635, 0.7757, 0.6549, 0.7988, 0.6556, 0.7972, 0.6724, 0.7734, 0.6716, 0.3278, 0.6794, 0.3579, 0.6791, 0.3594, 0.6959, 0.3283, 0.6962, 0.1505, 0.6788, 0.1735, 0.6781, 0.1758, 0.6948, 0.152, 0.6955, 0.2951, 0.6793, 0.3278, 0.6794, 0.3283, 0.6962, 0.2945, 0.6961, 0.1203, 0.6792, 0.1505, 0.6788, 0.152, 0.6955, 0.1208, 0.6959, 0.265, 0.6789, 0.2951, 0.6793, 0.2945, 0.6961, 0.2634, 0.6956, 0.08766, 0.6792, 0.1203, 0.6792, 0.1208, 0.6959, 0.08713, 0.6959, 0.2419, 0.6781, 0.265, 0.6789, 0.2634, 0.6956, 0.2396, 0.6948, 0.0575, 0.6788, 0.08766, 0.6792, 0.08713, 0.6959, 0.05599, 0.6955, 0.1208, 0.6959, 0.152, 0.6955, 0.1583, 0.7216, 0.1231, 0.7221, 0.2634, 0.6956, 0.2945, 0.6961, 0.2922, 0.7222, 0.257, 0.7217, 0.08713, 0.6959, 0.1208, 0.6959, 0.1231, 0.7221, 0.08489, 0.7221, 0.2396, 0.6948, 0.2634, 0.6956, 0.257, 0.7217, 0.23, 0.7208, 0.05599, 0.6955, 0.08713, 0.6959, 0.08489, 0.7221, 0.04962, 0.7216, 0.8621, 0.673, 0.8932, 0.6727, 0.8995, 0.6988, 0.8642, 0.6991, 0.03215, 0.6948, 0.05599, 0.6955, 0.04962, 0.7216, 0.02262, 0.7208, 0.8284, 0.6729, 0.8621, 0.673, 0.8642, 0.6991, 0.8261, 0.699, 0.8289, 0.7635, 0.7978, 0.7612, 0.7914, 0.7375, 0.8267, 0.7401, 0.7972, 0.6724, 0.8284, 0.6729, 0.8261, 0.699, 0.7908, 0.6984, 0.8938, 0.7612, 0.8626, 0.7635, 0.8649, 0.7401, 0.9001, 0.7375, 0.8626, 0.7635, 0.8289, 0.7635, 0.8267, 0.7401, 0.8649, 0.7401, 0.7734, 0.6716, 0.7972, 0.6724, 0.7908, 0.6984, 0.7638, 0.6976, 0.3283, 0.6962, 0.3594, 0.6959, 0.3657, 0.722, 0.3304, 0.7223, 0.152, 0.6955, 0.1758, 0.6948, 0.1853, 0.7208, 0.1583, 0.7216, 0.2945, 0.6961, 0.3283, 0.6962, 0.3304, 0.7223, 0.2922, 0.7222, 0.5353, 0.68, 0.5706, 0.6948, 0.5668, 0.7142, 0.5246, 0.6964, 0.671, 0.5416, 0.644, 0.5141, 0.6548, 0.4977, 0.6871, 0.5306, 0.3304, 0.7223, 0.3657, 0.722, 0.3764, 0.745, 0.3341, 0.7454, 0.6856, 0.5776, 0.671, 0.5416, 0.6871, 0.5306, 0.7046, 0.5737, 0.2922, 0.7222, 0.3304, 0.7223, 0.3341, 0.7454, 0.2884, 0.7452, 0.1231, 0.7221, 0.1583, 0.7216, 0.1691, 0.7446, 0.1268, 0.7451, 0.257, 0.7217, 0.2922, 0.7222, 0.2884, 0.7452, 0.2461, 0.7446, 0.08489, 0.7221, 0.1231, 0.7221, 0.1268, 0.7451, 0.08111, 0.7451, 0.5353, 0.5141, 0.5083, 0.5416, 0.4922, 0.5306, 0.5246, 0.4977, 0.04962, 0.7216, 0.08489, 0.7221, 0.08111, 0.7451, 0.03886, 0.7446, 0.8642, 0.6991, 0.8995, 0.6988, 0.9102, 0.7218, 0.868, 0.7222, 0.6088, 0.6948, 0.644, 0.68, 0.6548, 0.6964, 0.6125, 0.7142, 0.8261, 0.699, 0.8642, 0.6991, 0.868, 0.7222, 0.8222, 0.722, 0.5706, 0.6948, 0.6088, 0.6948, 0.6125, 0.7142, 0.5668, 0.7142, 0.7908, 0.6984, 0.8261, 0.699, 0.8222, 0.722, 0.78, 0.7214, 0.5083, 0.6524, 0.5353, 0.68, 0.5246, 0.6964, 0.4922, 0.6634, 0.6125, 0.7142, 0.6548, 0.6964, 0.6716, 0.722, 0.6184, 0.7444, 0.6125, 0.4798, 0.5668, 0.4798, 0.5609, 0.4496, 0.6184, 0.4496, 0.5668, 0.7142, 0.6125, 0.7142, 0.6184, 0.7444, 0.5609, 0.7444, 0.6548, 0.4977, 0.6125, 0.4798, 0.6184, 0.4496, 0.6716, 0.4721, 0.4922, 0.6634, 0.5246, 0.6964, 0.5078, 0.722, 0.4671, 0.6805, 0.5246, 0.6964, 0.5668, 0.7142, 0.5609, 0.7444, 0.5078, 0.722, 0.6871, 0.5306, 0.6548, 0.4977, 0.6716, 0.4721, 0.7122, 0.5135, 0.4747, 0.6203, 0.4922, 0.6634, 0.4671, 0.6805, 0.4451, 0.6263, 0.7046, 0.5737, 0.6871, 0.5306, 0.7122, 0.5135, 0.7343, 0.5677, 0.4747, 0.5737, 0.4747, 0.6203, 0.4451, 0.6263, 0.4451, 0.5677, 0.7046, 0.6203, 0.7046, 0.5737, 0.7343, 0.5677, 0.7343, 0.6263, 0.4922, 0.5306, 0.4747, 0.5737, 0.4451, 0.5677, 0.4671, 0.5135, 0.6871, 0.6634, 0.7046, 0.6203, 0.7343, 0.6263, 0.7122, 0.6805, 0.5246, 0.4977, 0.4922, 0.5306, 0.4671, 0.5135, 0.5078, 0.4721, 0.6548, 0.6964, 0.6871, 0.6634, 0.7122, 0.6805, 0.6716, 0.722, 0.5668, 0.4798, 0.5246, 0.4977, 0.5078, 0.4721, 0.5609, 0.4496, 0.4041, 0.576, 0.4041, 0.6346, 0.3914, 0.6364, 0.3914, 0.5742, 0.4044, 0.802, 0.4041, 0.8562, 0.3914, 0.8545, 0.3918, 0.7971, 0.4047, 0.5218, 0.4041, 0.576, 0.3914, 0.5742, 0.3921, 0.5168, 0.4054, 0.7605, 0.4044, 0.802, 0.3918, 0.7971, 0.3928, 0.7531, 0.4059, 0.4804, 0.4047, 0.5218, 0.3921, 0.5168, 0.3934, 0.4729, 0.6473, 0.9214, 0.6482, 0.9756, 0.6357, 0.9807, 0.6347, 0.9233, 0.6633, 0.8189, 0.6671, 0.7648, 0.678, 0.7598, 0.6739, 0.8172, 0.6469, 0.8628, 0.6473, 0.9214, 0.6347, 0.9233, 0.6343, 0.8611, 0.6633, 0.8776, 0.6633, 0.8189, 0.6739, 0.8172, 0.6739, 0.8793, 0.6482, 0.7672, 0.6473, 0.8086, 0.6347, 0.8037, 0.6357, 0.7598, 0.6473, 0.8086, 0.6469, 0.8628, 0.6343, 0.8611, 0.6347, 0.8037, 0.6671, 0.9317, 0.6633, 0.8776, 0.6739, 0.8793, 0.678, 0.9367, 0.4047, 0.6888, 0.4059, 0.7303, 0.3934, 0.7378, 0.3921, 0.6938, 0.4044, 0.9148, 0.4054, 0.969, 0.3928, 0.9741, 0.3918, 0.9166, 0.4041, 0.6346, 0.4047, 0.6888, 0.3921, 0.6938, 0.3914, 0.6364, 0.4041, 0.8562, 0.4044, 0.9148, 0.3918, 0.9166, 0.3914, 0.8545, 0.5306, 0.3157, 0.5737, 0.3597, 0.5655, 0.3721, 0.5184, 0.324, 0.8138, 0.1962, 0.7904, 0.1388, 0.8026, 0.1305, 0.8281, 0.1933, 0.5072, 0.2583, 0.5306, 0.3157, 0.5184, 0.324, 0.4929, 0.2612, 0.8138, 0.2583, 0.8138, 0.1962, 0.8281, 0.1933, 0.8281, 0.2612, 0.5072, 0.1962, 0.5072, 0.2583, 0.4929, 0.2612, 0.4929, 0.1933, 0.7904, 0.3157, 0.8138, 0.2583, 0.8281, 0.2612, 0.8026, 0.324, 0.5306, 0.1388, 0.5072, 0.1962, 0.4929, 0.1933, 0.5184, 0.1305, 0.7473, 0.3597, 0.7904, 0.3157, 0.8026, 0.324, 0.7554, 0.3721, 0.5737, 0.09481, 0.5306, 0.1388, 0.5184, 0.1305, 0.5655, 0.08241, 0.691, 0.3835, 0.7473, 0.3597, 0.7554, 0.3721, 0.6938, 0.3981, 0.63, 0.07102, 0.5737, 0.09481, 0.5655, 0.08241, 0.6272, 0.0564, 0.63, 0.3835, 0.691, 0.3835, 0.6938, 0.3981, 0.6272, 0.3981, 0.691, 0.07102, 0.63, 0.07102, 0.6272, 0.0564, 0.6938, 0.0564, 0.5737, 0.3597, 0.63, 0.3835, 0.6272, 0.3981, 0.5655, 0.3721, 0.7904, 0.1388, 0.7473, 0.09481, 0.7554, 0.08241, 0.8026, 0.1305, 0.7473, 0.09481, 0.691, 0.07102, 0.6938, 0.0564, 0.7554, 0.08241, 0.6272, 0.0564, 0.5655, 0.08241, 0.5539, 0.06462, 0.6231, 0.03541, 0.6272, 0.3981, 0.6938, 0.3981, 0.6979, 0.4191, 0.6231, 0.4191, 0.6938, 0.0564, 0.6272, 0.0564, 0.6231, 0.03541, 0.6979, 0.03541, 0.5655, 0.3721, 0.6272, 0.3981, 0.6231, 0.4191, 0.5539, 0.3899, 0.8026, 0.1305, 0.7554, 0.08241, 0.7671, 0.06462, 0.82, 0.1186, 0.7554, 0.08241, 0.6938, 0.0564, 0.6979, 0.03541, 0.7671, 0.06462, 0.5184, 0.324, 0.5655, 0.3721, 0.5539, 0.3899, 0.5009, 0.3359, 0.8281, 0.1933, 0.8026, 0.1305, 0.82, 0.1186, 0.8487, 0.1891, 0.4929, 0.2612, 0.5184, 0.324, 0.5009, 0.3359, 0.4723, 0.2654, 0.8281, 0.2612, 0.8281, 0.1933, 0.8487, 0.1891, 0.8487, 0.2654, 0.4929, 0.1933, 0.4929, 0.2612, 0.4723, 0.2654, 0.4723, 0.1891, 0.8026, 0.324, 0.8281, 0.2612, 0.8487, 0.2654, 0.82, 0.3359, 0.5184, 0.1305, 0.4929, 0.1933, 0.4723, 0.1891, 0.5009, 0.1186, 0.7554, 0.3721, 0.8026, 0.324, 0.82, 0.3359, 0.7671, 0.3899, 0.5655, 0.08241, 0.5184, 0.1305, 0.5009, 0.1186, 0.5539, 0.06462, 0.6938, 0.3981, 0.7554, 0.3721, 0.7671, 0.3899, 0.6979, 0.4191, 0.82, 0.3359, 0.8487, 0.2654, 0.8636, 0.2684, 0.8327, 0.3445, 0.5009, 0.1186, 0.4723, 0.1891, 0.4574, 0.1861, 0.4883, 0.11, 0.7671, 0.3899, 0.82, 0.3359, 0.8327, 0.3445, 0.7755, 0.4028, 0.5539, 0.06462, 0.5009, 0.1186, 0.4883, 0.11, 0.5454, 0.05174, 0.6979, 0.4191, 0.7671, 0.3899, 0.7755, 0.4028, 0.7009, 0.4343, 0.6231, 0.03541, 0.5539, 0.06462, 0.5454, 0.05174, 0.6201, 0.02022, 0.6231, 0.4191, 0.6979, 0.4191, 0.7009, 0.4343, 0.6201, 0.4343, 0.6979, 0.03541, 0.6231, 0.03541, 0.6201, 0.02022, 0.7009, 0.02022, 0.5539, 0.3899, 0.6231, 0.4191, 0.6201, 0.4343, 0.5454, 0.4028, 0.82, 0.1186, 0.7671, 0.06462, 0.7755, 0.05174, 0.8327, 0.11, 0.7671, 0.06462, 0.6979, 0.03541, 0.7009, 0.02022, 0.7755, 0.05174, 0.5009, 0.3359, 0.5539, 0.3899, 0.5454, 0.4028, 0.4883, 0.3445, 0.8487, 0.1891, 0.82, 0.1186, 0.8327, 0.11, 0.8636, 0.1861, 0.4723, 0.2654, 0.5009, 0.3359, 0.4883, 0.3445, 0.4574, 0.2684, 0.8487, 0.2654, 0.8487, 0.1891, 0.8636, 0.1861, 0.8636, 0.2684, 0.4723, 0.1891, 0.4723, 0.2654, 0.4574, 0.2684, 0.4574, 0.1861, 0.4883, 0.3445, 0.5454, 0.4028, 0.5385, 0.4134, 0.4779, 0.3516, 0.9916, 0.2395, 0.9925, 0.3156, 0.9776, 0.3227, 0.9767, 0.242, 0.4574, 0.2684, 0.4883, 0.3445, 0.4779, 0.3516, 0.4451, 0.2709, 0.9916, 0.1572, 0.9916, 0.2395, 0.9767, 0.242, 0.9767, 0.1547, 0.8796, 0.1572, 0.8787, 0.08108, 0.8935, 0.07397, 0.8945, 0.1547, 0.9925, 0.08108, 0.9916, 0.1572, 0.9767, 0.1547, 0.9776, 0.07397, 0.8796, 0.2395, 0.8796, 0.1572, 0.8945, 0.1547, 0.8945, 0.242, 0.7755, 0.4028, 0.8327, 0.3445, 0.8431, 0.3516, 0.7825, 0.4134, 0.8787, 0.3156, 0.8796, 0.2395, 0.8945, 0.242, 0.8935, 0.3227, 0.9916, 0.573, 0.9925, 0.6491, 0.9776, 0.6562, 0.9767, 0.5755, 0.6201, 0.02022, 0.5454, 0.05174, 0.5385, 0.04111, 0.6176, 0.007679, 0.9916, 0.4906, 0.9916, 0.573, 0.9767, 0.5755, 0.9767, 0.4881, 0.7009, 0.02022, 0.6201, 0.02022, 0.6176, 0.007679, 0.7033, 0.007679, 0.9925, 0.4145, 0.9916, 0.4906, 0.9767, 0.4881, 0.9776, 0.4074, 0.8327, 0.11, 0.7755, 0.05174, 0.7825, 0.04111, 0.8431, 0.1029, 0.7755, 0.05174, 0.7009, 0.02022, 0.7033, 0.007679, 0.7825, 0.04111, 0.8917, 0.3845, 0.8935, 0.3227, 0.908, 0.3258, 0.9061, 0.389, 0.9767, 0.4881, 0.9767, 0.5755, 0.9622, 0.5765, 0.9622, 0.487, 0.9253, 0.8212, 0.931, 0.7405, 0.9443, 0.7375, 0.9385, 0.8202, 0.9776, 0.4074, 0.9767, 0.4881, 0.9622, 0.487, 0.9632, 0.4044, 0.931, 0.9893, 0.9253, 0.9086, 0.9385, 0.9097, 0.9443, 0.9923, 0.9253, 0.9086, 0.9253, 0.8212, 0.9385, 0.8202, 0.9385, 0.9097, 0.9794, 0.3456, 0.9776, 0.4074, 0.9632, 0.4044, 0.965, 0.3411, 0.9767, 0.242, 0.9776, 0.3227, 0.9632, 0.3258, 0.9622, 0.2431, 0.8935, 0.07397, 0.8917, 0.01221, 0.9061, 0.007679, 0.908, 0.07095, 0.9767, 0.1547, 0.9767, 0.242, 0.9622, 0.2431, 0.9622, 0.1536, 0.8945, 0.1547, 0.8935, 0.07397, 0.908, 0.07095, 0.909, 0.1536, 0.9776, 0.07397, 0.9767, 0.1547, 0.9622, 0.1536, 0.9632, 0.07095, 0.8945, 0.242, 0.8945, 0.1547, 0.909, 0.1536, 0.909, 0.2431, 0.9794, 0.01221, 0.9776, 0.07397, 0.9632, 0.07095, 0.965, 0.007679, 0.8935, 0.3227, 0.8945, 0.242, 0.909, 0.2431, 0.908, 0.3258, 0.9767, 0.5755, 0.9776, 0.6562, 0.9632, 0.6592, 0.9622, 0.5765, 0.909, 0.2431, 0.909, 0.1536, 0.928, 0.1574, 0.928, 0.2393, 0.1032, 0.04192, 0.1843, 0.007679, 0.188, 0.02685, 0.1139, 0.05818, 0.3532, 0.4233, 0.2721, 0.4575, 0.2683, 0.4383, 0.3425, 0.407, 0.04112, 0.1052, 0.1032, 0.04192, 0.1139, 0.05818, 0.05707, 0.1161, 0.4152, 0.36, 0.3532, 0.4233, 0.3425, 0.407, 0.3993, 0.3491, 0.9622, 0.487, 0.9622, 0.5765, 0.9431, 0.5727, 0.9431, 0.4909, 0.9385, 0.8202, 0.9443, 0.7375, 0.9665, 0.7484, 0.9611, 0.824, 0.007533, 0.2773, 0.007533, 0.1879, 0.02634, 0.1917, 0.02634, 0.2735, 0.9443, 0.9923, 0.9385, 0.9097, 0.9611, 0.9058, 0.9665, 0.9815, 0.9385, 0.9097, 0.9385, 0.8202, 0.9611, 0.824, 0.9611, 0.9058, 0.04112, 0.36, 0.007533, 0.2773, 0.02634, 0.2735, 0.05707, 0.3491, 0.3532, 0.04192, 0.4152, 0.1052, 0.3993, 0.1161, 0.3425, 0.05818, 0.1032, 0.4233, 0.04112, 0.36, 0.05707, 0.3491, 0.1139, 0.407, 0.9622, 0.1536, 0.9622, 0.2431, 0.9431, 0.2393, 0.9431, 0.1574, 0.1843, 0.4575, 0.1032, 0.4233, 0.1139, 0.407, 0.188, 0.4383, 0.1843, 0.007679, 0.2721, 0.007679, 0.2683, 0.02685, 0.188, 0.02685, 0.3425, 0.05818, 0.3993, 0.1161, 0.36, 0.1428, 0.3163, 0.0982, 0.1139, 0.407, 0.05707, 0.3491, 0.09634, 0.3224, 0.1401, 0.367, 0.2683, 0.02685, 0.3425, 0.05818, 0.3163, 0.0982, 0.2591, 0.07407, 0.188, 0.4383, 0.1139, 0.407, 0.1401, 0.367, 0.1972, 0.3911, 0.188, 0.02685, 0.2683, 0.02685, 0.2591, 0.07407, 0.1972, 0.07407, 0.2683, 0.4383, 0.188, 0.4383, 0.1972, 0.3911, 0.2591, 0.3911, 0.1139, 0.05818, 0.188, 0.02685, 0.1972, 0.07407, 0.1401, 0.0982, 0.3425, 0.407, 0.2683, 0.4383, 0.2591, 0.3911, 0.3163, 0.367, 0.05707, 0.1161, 0.1139, 0.05818, 0.1401, 0.0982, 0.09634, 0.1428, 0.3993, 0.3491, 0.3425, 0.407, 0.3163, 0.367, 0.36, 0.3224, 0.02634, 0.1917, 0.05707, 0.1161, 0.09634, 0.1428, 0.07267, 0.2011, 0.43, 0.2735, 0.3993, 0.3491, 0.36, 0.3224, 0.3837, 0.2641, 0.02634, 0.2735, 0.02634, 0.1917, 0.07267, 0.2011, 0.07267, 0.2641, 0.3993, 0.1161, 0.43, 0.1917, 0.3837, 0.2011, 0.36, 0.1428, 0.43, 0.1917, 0.43, 0.2735, 0.3837, 0.2641, 0.3837, 0.2011, 0.05707, 0.3491, 0.02634, 0.2735, 0.07267, 0.2641, 0.09634, 0.3224, 0.07267, 0.2011, 0.09634, 0.1428, 0.1629, 0.1881, 0.1512, 0.217, 0.3837, 0.2641, 0.36, 0.3224, 0.2935, 0.2771, 0.3052, 0.2482, 0.07267, 0.2641, 0.07267, 0.2011, 0.1512, 0.217, 0.1512, 0.2482, 0.36, 0.1428, 0.3837, 0.2011, 0.3052, 0.217, 0.2935, 0.1881, 0.3837, 0.2011, 0.3837, 0.2641, 0.3052, 0.2482, 0.3052, 0.217, 0.09634, 0.3224, 0.07267, 0.2641, 0.1512, 0.2482, 0.1629, 0.2771, 0.3163, 0.0982, 0.36, 0.1428, 0.2935, 0.1881, 0.2718, 0.1661, 0.1401, 0.367, 0.09634, 0.3224, 0.1629, 0.2771, 0.1846, 0.2991, 0.2591, 0.07407, 0.3163, 0.0982, 0.2718, 0.1661, 0.2435, 0.1541, 0.1972, 0.3911, 0.1401, 0.367, 0.1846, 0.2991, 0.2129, 0.3111, 0.1972, 0.07407, 0.2591, 0.07407, 0.2435, 0.1541, 0.2129, 0.1541, 0.2591, 0.3911, 0.1972, 0.3911, 0.2129, 0.3111, 0.2435, 0.3111, 0.1401, 0.0982, 0.1972, 0.07407, 0.2129, 0.1541, 0.1846, 0.1661, 0.3163, 0.367, 0.2591, 0.3911, 0.2435, 0.3111, 0.2718, 0.2991, 0.09634, 0.1428, 0.1401, 0.0982, 0.1846, 0.1661, 0.1629, 0.1881, 0.36, 0.3224, 0.3163, 0.367, 0.2718, 0.2991, 0.2935, 0.2771, 0.2435, 0.3111, 0.2129, 0.3111, 0.2225, 0.2617, 0.2339, 0.2617, 0.1846, 0.1661, 0.2129, 0.1541, 0.2225, 0.2034, 0.212, 0.2079, 0.2718, 0.2991, 0.2435, 0.3111, 0.2339, 0.2617, 0.2444, 0.2573, 0.1629, 0.1881, 0.1846, 0.1661, 0.212, 0.2079, 0.2039, 0.2161, 0.2935, 0.2771, 0.2718, 0.2991, 0.2444, 0.2573, 0.2524, 0.2491, 0.1512, 0.217, 0.1629, 0.1881, 0.2039, 0.2161, 0.1996, 0.2268, 0.3052, 0.2482, 0.2935, 0.2771, 0.2524, 0.2491, 0.2568, 0.2384, 0.1512, 0.2482, 0.1512, 0.217, 0.1996, 0.2268, 0.1996, 0.2384, 0.2935, 0.1881, 0.3052, 0.217, 0.2568, 0.2268, 0.2524, 0.2161, 0.3052, 0.217, 0.3052, 0.2482, 0.2568, 0.2384, 0.2568, 0.2268, 0.1629, 0.2771, 0.1512, 0.2482, 0.1996, 0.2384, 0.2039, 0.2491, 0.2718, 0.1661, 0.2935, 0.1881, 0.2524, 0.2161, 0.2444, 0.2079, 0.1846, 0.2991, 0.1629, 0.2771, 0.2039, 0.2491, 0.212, 0.2573, 0.2435, 0.1541, 0.2718, 0.1661, 0.2444, 0.2079, 0.2339, 0.2034, 0.2129, 0.3111, 0.1846, 0.2991, 0.212, 0.2573, 0.2225, 0.2617, 0.2129, 0.1541, 0.2435, 0.1541, 0.2339, 0.2034, 0.2225, 0.2034, 0.2444, 0.2079, 0.2524, 0.2161, 0.2282, 0.2326, 0.212, 0.2573, 0.2039, 0.2491, 0.2282, 0.2326, 0.2339, 0.2034, 0.2444, 0.2079, 0.2282, 0.2326, 0.2225, 0.2617, 0.212, 0.2573, 0.2282, 0.2326, 0.2225, 0.2034, 0.2339, 0.2034, 0.2282, 0.2326, 0.2339, 0.2617, 0.2225, 0.2617, 0.2282, 0.2326, 0.212, 0.2079, 0.2225, 0.2034, 0.2282, 0.2326, 0.2444, 0.2573, 0.2339, 0.2617, 0.2282, 0.2326, 0.2039, 0.2161, 0.212, 0.2079, 0.2282, 0.2326, 0.2524, 0.2491, 0.2444, 0.2573, 0.2282, 0.2326, 0.1996, 0.2268, 0.2039, 0.2161, 0.2282, 0.2326, 0.2568, 0.2384, 0.2524, 0.2491, 0.2282, 0.2326, 0.1996, 0.2384, 0.1996, 0.2268, 0.2282, 0.2326, 0.2524, 0.2161, 0.2568, 0.2268, 0.2282, 0.2326, 0.2568, 0.2268, 0.2568, 0.2384, 0.2282, 0.2326, 0.2039, 0.2491, 0.1996, 0.2384, 0.2282, 0.2326])
me_sphere.materials.append(mat_mushroommat)
me_sphere.use_remesh_preserve_volume = False
me_sphere.use_remesh_preserve_attributes = False
me_sphere.use_mirror_vertex_groups = False
me_sphere.use_paint_bone_selection = False
me_sphere.use_paint_mask = True
me_sphere.update()
arm_armature = bpy.data.armatures.new('Armature')  # bones are not reproduced

# ---- objects
ob_mushroom_bone = bpy.data.objects.new('Mushroom Bone', arm_armature)
ob_mushroom_base = bpy.data.objects.new('Mushroom Base', me_sphere)

# ---- transforms, parenting, visibility, modifiers, constraints
ob_mushroom_bone.location = (0.0, 0.0, 0.0)
ob_mushroom_bone.lineart.crease_threshold = 0.0
ob_mushroom_base.parent = ob_mushroom_bone
ob_mushroom_base.location = (-0.004087, -0.003641, -6.85e-05)
ob_mushroom_base.lineart.crease_threshold = 0.0
_vg = ob_mushroom_base.vertex_groups.new(name='Base')
for _i, _w in zip([0, 1, 2, 3, 4, 5, 6, 7, 8, 9, 10, 11, 12, 13, 14, 15, 16, 17, 18, 19, 20, 21, 22, 23, 24, 25, 26, 27, 28, 29, 30, 31, 32, 33, 34, 35, 36, 37, 38, 39, 40, 41, 42, 43, 44, 45, 46, 47, 48, 49, 50, 51, 52, 53, 54, 55, 56, 57, 58, 59, 60, 61, 62, 63, 64, 65, 66, 67, 68, 69, 70, 71, 72, 73, 74, 75, 76, 77, 78, 79, 80, 81, 82, 83, 84, 85, 86, 87, 88, 89, 90, 91, 92, 93, 94, 95, 96, 97, 98, 99, 100, 101, 102, 103, 104, 105, 106, 107, 108, 109, 110, 111, 112, 113, 114, 115, 116, 117, 118, 119, 120, 121, 122, 123, 124, 125, 126, 127, 128, 129, 130, 131, 132, 133, 134, 135, 136, 137, 138, 139, 140, 141, 142, 143, 144, 145, 146, 147, 148, 149, 150, 151, 152, 153, 154, 155, 156, 157, 158, 159, 160, 161, 162, 163, 164, 165, 166, 167, 168, 169, 170, 171, 172, 173, 174, 175, 176, 177, 178, 179, 180, 181, 182, 183, 184, 185, 186, 187, 188, 189, 190, 191, 192, 193, 194, 195, 196, 197, 198, 199, 200, 201, 202, 203, 204, 205, 206, 207, 208, 209, 210, 211, 212, 213, 214, 215, 216, 217, 218, 219, 220, 221, 222, 223, 224, 225, 226, 227, 228, 229, 230, 231, 232, 233, 234, 235, 236, 237, 238, 239, 240, 241, 242, 243, 244, 245, 246, 247, 248, 249, 250, 251, 252, 253, 254, 255, 256, 257, 258, 259, 260, 261, 262, 263, 264, 265, 266, 267, 268, 269, 270, 271, 272, 273, 274, 275, 276, 277, 278, 279, 280, 281, 282, 283, 284, 285, 286, 287, 288, 289, 290, 291, 292, 293, 294, 295, 296, 297, 298, 299, 300, 301, 302, 303, 304, 305, 306, 307, 308, 309, 310, 311, 312, 313, 314, 315, 316, 317, 318, 319, 320, 321, 322, 323, 324, 325, 326, 327, 328, 329, 330, 331, 332, 333, 334, 335, 336, 337, 338, 339, 340, 341, 342, 343, 344, 345, 346, 347, 348, 349, 350, 351, 352, 353, 354, 355, 356, 357, 358, 359, 360, 361, 362, 363, 364, 365, 366, 367, 368], [0.9846, 0.993, 0.9968, 0.9986, 0.9992, 0.9847, 0.9931, 0.9968, 0.9986, 0.9847, 0.9931, 0.9969, 0.9986, 0.9847, 0.9931, 0.9968, 0.9986, 0.9847, 0.9931, 0.9968, 0.9986, 0.9846, 0.993, 0.9968, 0.9986, 0.9845, 0.993, 0.9968, 0.9986, 0.9843, 0.9929, 0.9968, 0.9986, 0.9843, 0.9929, 0.9967, 0.9986, 0.9842, 0.9928, 0.9967, 0.9986, 0.9842, 0.9928, 0.9967, 0.9986, 0.9842, 0.9928, 0.9967, 0.9986, 0.9842, 0.9928, 0.9967, 0.9986, 0.9843, 0.9929, 0.9967, 0.9986, 0.9844, 0.9929, 0.9968, 0.9986, 0.9845, 0.993, 0.9968, 0.9986, 0.9635, 0.9637, 0.9637, 0.9637, 0.9636, 0.9634, 0.9632, 0.963, 0.9628, 0.9627, 0.9626, 0.9627, 0.9628, 0.9629, 0.9631, 0.9634, 0.9252, 0.9254, 0.9254, 0.9254, 0.9252, 0.925, 0.9247, 0.9243, 0.9241, 0.9239, 0.9238, 0.9238, 0.924, 0.9243, 0.9246, 0.9249, 0.8731, 0.8733, 0.8734, 0.8734, 0.8732, 0.8729, 0.8725, 0.8721, 0.8718, 0.8716, 0.8715, 0.8715, 0.8717, 0.872, 0.8724, 0.8728, 0.8494, 0.8497, 0.8498, 0.8497, 0.8495, 0.8492, 0.8488, 0.8485, 0.8481, 0.8479, 0.8478, 0.8479, 0.8481, 0.8484, 0.8487, 0.8491, 0.8072, 0.8074, 0.8075, 0.8075, 0.8073, 0.807, 0.8067, 0.8063, 0.806, 0.8058, 0.8057, 0.8058, 0.806, 0.8062, 0.8066, 0.8069, 0.7145, 0.7147, 0.7147, 0.7147, 0.7146, 0.7144, 0.7142, 0.714, 0.7138, 0.7137, 0.7137, 0.7137, 0.7138, 0.714, 0.7142, 0.7144, 0.4841, 0.4838, 0.4836, 0.4837, 0.4839, 0.4843, 0.4848, 0.4853, 0.4857, 0.486, 0.4861, 0.486, 0.4858, 0.4854, 0.485, 0.4845, 0.4115, 0.4112, 0.4111, 0.4111, 0.4114, 0.4118, 0.4123, 0.4129, 0.4133, 0.4136, 0.4138, 0.4137, 0.4134, 0.413, 0.4125, 0.412, 0.4125, 0.4123, 0.4122, 0.4122, 0.4124, 0.4128, 0.4131, 0.4135, 0.4139, 0.4141, 0.4142, 0.4142, 0.414, 0.4137, 0.4133, 0.4129, 0.4161, 0.4159, 0.4158, 0.4158, 0.416, 0.4162, 0.4166, 0.4169, 0.4172, 0.4174, 0.4175, 0.4174, 0.4173, 0.417, 0.4167, 0.4164, 0.4199, 0.4197, 0.4196, 0.4196, 0.4198, 0.42, 0.4203, 0.4205, 0.4208, 0.421, 0.421, 0.421, 0.4209, 0.4206, 0.4204, 0.4201, 0.4239, 0.4237, 0.4237, 0.4237, 0.4238, 0.424, 0.4242, 0.4244, 0.4246, 0.4247, 0.4248, 0.4248, 0.4247, 0.4245, 0.4243, 0.4241, 0.4272, 0.4271, 0.427, 0.427, 0.4271, 0.4273, 0.4274, 0.4276, 0.4277, 0.4278, 0.4279, 0.4279, 0.4278, 0.4277, 0.4275, 0.4273, 0.4303, 0.4302, 0.4302, 0.4302, 0.4303, 0.4304, 0.4305, 0.4306, 0.4307, 0.4308, 0.4309, 0.4308, 0.4308, 0.4307, 0.4306, 0.4304, 0.4404, 0.4404, 0.4404, 0.4404, 0.4404, 0.4405, 0.4406, 0.4406, 0.4407, 0.4408, 0.4408, 0.4408, 0.4407, 0.4407, 0.4406, 0.4405, 0.4773, 0.4773, 0.4773, 0.4773, 0.4773, 0.4772, 0.4772, 0.4771, 0.4771, 0.4771, 0.4771, 0.4771, 0.4771, 0.4771, 0.4772, 0.4772, 0.4819, 0.482, 0.482, 0.482, 0.4819, 0.4818, 0.4817, 0.4815, 0.4814, 0.4813, 0.4813, 0.4813, 0.4814, 0.4815, 0.4816, 0.4818, 0.1816, 0.1813, 0.1811, 0.1812, 0.1815, 0.1819, 0.1823, 0.1828, 0.1833, 0.1836, 0.1837, 0.1836, 0.1834, 0.183, 0.1825, 0.182, 0.04872, 0.04817, 0.04793, 0.04806, 0.04852, 0.04925, 0.05006, 0.05051, 0.0509, 0.05117, 0.05128, 0.05122, 0.051, 0.05064, 0.0502, 0.0495]): _vg.add([_i], _w, 'REPLACE')
_vg = ob_mushroom_base.vertex_groups.new(name='Stool')
for _i, _w in zip([65, 66, 67, 68, 69, 70, 71, 72, 73, 74, 75, 76, 77, 78, 79, 80, 81, 82, 83, 84, 85, 86, 87, 88, 89, 90, 91, 92, 93, 94, 95, 96, 97, 98, 99, 100, 101, 102, 103, 104, 105, 106, 107, 108, 109, 110, 111, 112, 113, 114, 115, 116, 117, 118, 119, 120, 121, 122, 123, 124, 125, 126, 127, 128, 129, 130, 131, 132, 133, 134, 135, 136, 137, 138, 139, 140, 141, 142, 143, 144, 145, 146, 147, 148, 149, 150, 151, 152, 153, 154, 155, 156, 157, 158, 159, 160, 161, 162, 163, 164, 165, 166, 167, 168, 169, 170, 171, 172, 173, 174, 175, 176, 177, 178, 179, 180, 181, 182, 183, 184, 185, 186, 187, 188, 189, 190, 191, 192, 193, 194, 195, 196, 197, 198, 199, 200, 201, 202, 203, 204, 205, 206, 207, 208, 209, 210, 211, 212, 213, 214, 215, 216, 217, 218, 219, 220, 221, 222, 223, 224, 225, 226, 227, 228, 229, 230, 231, 232, 233, 234, 235, 236, 237, 238, 239, 240, 241, 242, 243, 244, 245, 246, 247, 248, 249, 250, 251, 252, 253, 254, 255, 256, 257, 258, 259, 260, 261, 262, 263, 264, 265, 266, 267, 268, 269, 270, 271, 272, 273, 274, 275, 276, 277, 278, 279, 280, 281, 282, 283, 284, 285, 286, 287, 288, 289, 290, 291, 292, 293, 294, 295, 296, 297, 298, 299, 300, 301, 302, 303, 304, 305, 306, 307, 308, 309, 310, 311, 312, 313, 314, 315, 316, 317, 318, 319, 320, 321, 322, 323, 324, 325, 326, 327, 328, 329, 330, 331, 332, 333, 334, 335, 336, 337, 338, 339, 340, 341, 342, 343, 344, 345, 346, 347, 348, 349, 350, 351, 352, 353, 354, 355, 356, 357, 358, 359, 360, 361, 362, 363, 364, 365, 366, 367, 368, 369], [0.02292, 0.02266, 0.02256, 0.02262, 0.02283, 0.02317, 0.02358, 0.024, 0.02436, 0.02462, 0.02472, 0.02466, 0.02445, 0.02411, 0.0237, 0.02328, 0.07483, 0.07463, 0.07455, 0.0746, 0.07476, 0.07503, 0.07534, 0.07566, 0.07594, 0.07613, 0.07621, 0.07617, 0.076, 0.07575, 0.07543, 0.07511, 0.1269, 0.1267, 0.1266, 0.1266, 0.1268, 0.1271, 0.1275, 0.1279, 0.1282, 0.1284, 0.1285, 0.1285, 0.1283, 0.128, 0.1276, 0.1272, 0.1506, 0.1503, 0.1502, 0.1503, 0.1505, 0.1508, 0.1512, 0.1515, 0.1519, 0.1521, 0.1522, 0.1521, 0.1519, 0.1516, 0.1513, 0.1509, 0.1928, 0.1926, 0.1925, 0.1925, 0.1927, 0.193, 0.1933, 0.1937, 0.194, 0.1942, 0.1943, 0.1942, 0.194, 0.1938, 0.1934, 0.1931, 0.2855, 0.2853, 0.2853, 0.2853, 0.2854, 0.2856, 0.2858, 0.286, 0.2862, 0.2863, 0.2863, 0.2863, 0.2862, 0.286, 0.2858, 0.2856, 0.5159, 0.5162, 0.5164, 0.5163, 0.5161, 0.5157, 0.5152, 0.5147, 0.5143, 0.514, 0.5139, 0.514, 0.5142, 0.5146, 0.515, 0.5155, 0.5885, 0.5888, 0.5889, 0.5889, 0.5886, 0.5882, 0.5877, 0.5871, 0.5867, 0.5864, 0.5862, 0.5863, 0.5866, 0.587, 0.5875, 0.588, 0.5875, 0.5877, 0.5878, 0.5878, 0.5876, 0.5872, 0.5869, 0.5865, 0.5861, 0.5859, 0.5858, 0.5858, 0.586, 0.5863, 0.5867, 0.5871, 0.5839, 0.5841, 0.5842, 0.5842, 0.584, 0.5838, 0.5834, 0.5831, 0.5828, 0.5826, 0.5825, 0.5826, 0.5827, 0.583, 0.5833, 0.5836, 0.5801, 0.5803, 0.5804, 0.5804, 0.5802, 0.58, 0.5797, 0.5795, 0.5792, 0.579, 0.579, 0.579, 0.5791, 0.5794, 0.5796, 0.5799, 0.5761, 0.5763, 0.5763, 0.5763, 0.5762, 0.576, 0.5758, 0.5756, 0.5754, 0.5753, 0.5752, 0.5752, 0.5753, 0.5755, 0.5757, 0.5759, 0.5728, 0.5729, 0.573, 0.573, 0.5729, 0.5727, 0.5726, 0.5724, 0.5723, 0.5722, 0.5721, 0.5721, 0.5722, 0.5723, 0.5725, 0.5727, 0.5697, 0.5698, 0.5698, 0.5698, 0.5697, 0.5696, 0.5695, 0.5694, 0.5693, 0.5692, 0.5691, 0.5692, 0.5692, 0.5693, 0.5694, 0.5696, 0.5596, 0.5596, 0.5596, 0.5596, 0.5596, 0.5595, 0.5594, 0.5594, 0.5593, 0.5592, 0.5592, 0.5592, 0.5593, 0.5593, 0.5594, 0.5595, 0.5227, 0.5227, 0.5227, 0.5227, 0.5227, 0.5228, 0.5228, 0.5229, 0.5229, 0.5229, 0.5229, 0.5229, 0.5229, 0.5229, 0.5228, 0.5228, 0.5181, 0.518, 0.518, 0.518, 0.5181, 0.5182, 0.5183, 0.5185, 0.5186, 0.5187, 0.5187, 0.5187, 0.5186, 0.5185, 0.5184, 0.5182, 0.8184, 0.8187, 0.8189, 0.8188, 0.8185, 0.8181, 0.8177, 0.8172, 0.8167, 0.8164, 0.8163, 0.8164, 0.8166, 0.817, 0.8175, 0.818, 0.9506, 0.9509, 0.951, 0.951, 0.9507, 0.9504, 0.9499, 0.9495, 0.9491, 0.9488, 0.9487, 0.9488, 0.949, 0.9494, 0.9498, 0.9502, 0.9799]): _vg.add([_i], _w, 'REPLACE')
_m = ob_mushroom_base.modifiers.new('Armature', 'ARMATURE')
_m.object = ob_mushroom_bone

# ---- collection membership
col_collection_1.objects.link(ob_mushroom_bone)
col_collection_1.objects.link(ob_mushroom_base)

# ---- scene / render settings (as saved in the file)
scene.frame_start = 1; scene.frame_end = 250; scene.frame_set(0)
scene.render.engine = 'CYCLES'
scene.render.resolution_percentage = 50
scene.render.dither_intensity = 0.0
scene.cycles.use_denoising = False
scene.cycles.samples = 128
scene.cycles.sampling_pattern = 'TABULATED_SOBOL'
scene.cycles.use_adaptive_sampling = False
scene.cycles.use_light_tree = False
scene.cycles.blur_glossy = 0.0
scene.cycles.sample_clamp_indirect = 0.0
scene.view_settings.view_transform = 'Standard'
bpy.context.view_layer.update()

# ---- added for rendering (the .blend has no active camera and no usable light): camera, sun
cam_auto = bpy.data.cameras.new('AutoCamera')
cam_auto.lens = 50.0
cam_auto.sensor_width = 36.0
cam_auto.clip_end = 1000.0
ob_auto_camera = bpy.data.objects.new('AutoCamera', cam_auto)
scene.collection.objects.link(ob_auto_camera)
ob_auto_camera.location = (5.4442, -6.54158, 4.93664)
ob_auto_camera.rotation_euler = (1.09748, -7.21219e-08, 0.694738)
scene.camera = ob_auto_camera
light_auto_sun = bpy.data.lights.new('AutoSun', 'SUN')
light_auto_sun.energy = 3.0
light_auto_sun.angle = 0.0523599
ob_auto_sun = bpy.data.objects.new('AutoSun', light_auto_sun)
scene.collection.objects.link(ob_auto_sun)
ob_auto_sun.rotation_euler = (0.872665, 0.174533, 0.523599)
bpy.context.view_layer.update()
